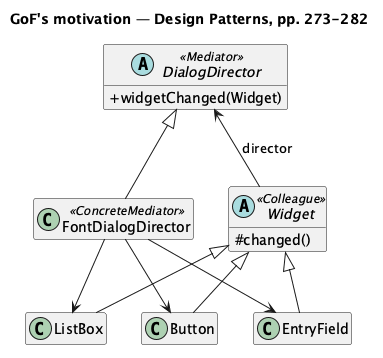

The diagram above was rendered by PlantUML. Its source (embedded in the PNG):
@startuml "Mediator - Font Dialog (GoF) - Class Diagram"
skinparam classAttributeIconSize 0
hide empty members
title GoF's motivation — Design Patterns, pp. 273-282
abstract class DialogDirector <<Mediator>> {
  + widgetChanged(Widget)
}
abstract class Widget <<Colleague>> {
  # changed()
}
class FontDialogDirector <<ConcreteMediator>>
class ListBox
class EntryField
class Button
DialogDirector <|-- FontDialogDirector
Widget <|-- ListBox
Widget <|-- EntryField
Widget <|-- Button
Widget -left-> DialogDirector : director
FontDialogDirector --> ListBox
FontDialogDirector --> EntryField
FontDialogDirector --> Button
@enduml